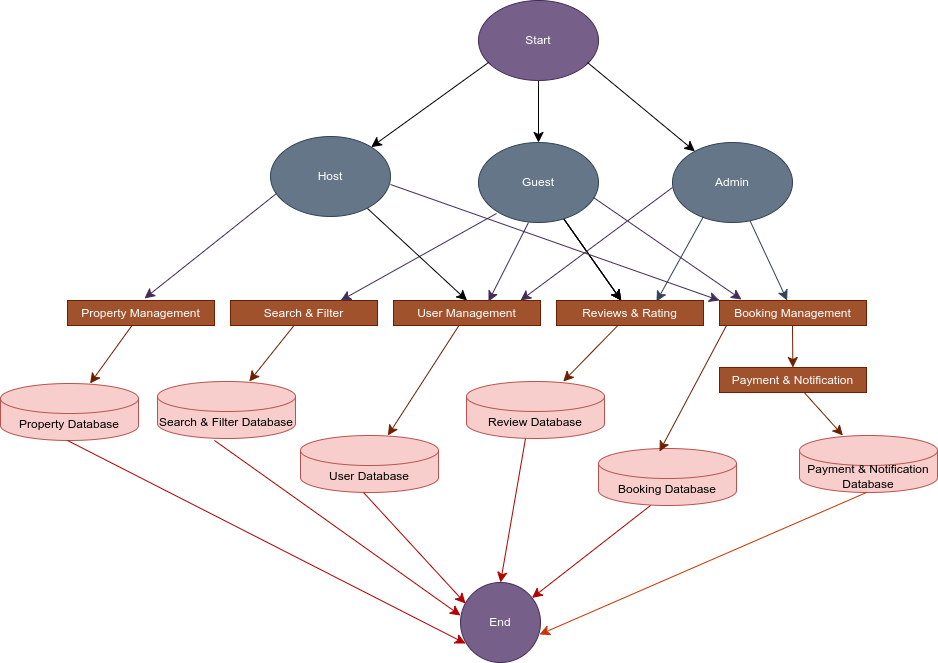

The diagram above was exported from draw.io. Its source (the exported page's mxGraphModel, read from the mxfile embedded in the PNG):
<mxGraphModel dx="1280" dy="858" grid="0" gridSize="10" guides="1" tooltips="1" connect="1" arrows="1" fold="1" page="0" pageScale="1" pageWidth="850" pageHeight="1100" math="0" shadow="0">
  <root>
    <mxCell id="0" />
    <mxCell id="1" parent="0" />
    <mxCell id="TQQsRkvl5Vt2BthPyk4W-27" value="" style="edgeStyle=none;curved=1;rounded=0;orthogonalLoop=1;jettySize=auto;html=1;fontSize=12;startSize=8;endSize=8;" edge="1" parent="1" source="TQQsRkvl5Vt2BthPyk4W-1" target="TQQsRkvl5Vt2BthPyk4W-3">
      <mxGeometry relative="1" as="geometry" />
    </mxCell>
    <mxCell id="TQQsRkvl5Vt2BthPyk4W-1" value="Start" style="ellipse;whiteSpace=wrap;html=1;fillColor=#76608a;fontColor=#ffffff;strokeColor=#432D57;" vertex="1" parent="1">
      <mxGeometry x="190" y="-4" width="120" height="80" as="geometry" />
    </mxCell>
    <mxCell id="TQQsRkvl5Vt2BthPyk4W-2" value="Host" style="ellipse;whiteSpace=wrap;html=1;fillColor=#647687;fontColor=#ffffff;strokeColor=#314354;" vertex="1" parent="1">
      <mxGeometry x="-18" y="132" width="120" height="80" as="geometry" />
    </mxCell>
    <mxCell id="TQQsRkvl5Vt2BthPyk4W-13" value="" style="edgeStyle=none;curved=1;rounded=0;orthogonalLoop=1;jettySize=auto;html=1;fontSize=12;startSize=8;endSize=8;" edge="1" parent="1" source="TQQsRkvl5Vt2BthPyk4W-3" target="TQQsRkvl5Vt2BthPyk4W-9">
      <mxGeometry relative="1" as="geometry" />
    </mxCell>
    <mxCell id="TQQsRkvl5Vt2BthPyk4W-21" value="" style="edgeStyle=none;curved=1;rounded=0;orthogonalLoop=1;jettySize=auto;html=1;fontSize=12;startSize=8;endSize=8;" edge="1" parent="1" source="TQQsRkvl5Vt2BthPyk4W-3" target="TQQsRkvl5Vt2BthPyk4W-9">
      <mxGeometry relative="1" as="geometry" />
    </mxCell>
    <mxCell id="TQQsRkvl5Vt2BthPyk4W-22" value="" style="edgeStyle=none;curved=1;rounded=0;orthogonalLoop=1;jettySize=auto;html=1;fontSize=12;startSize=8;endSize=8;" edge="1" parent="1" source="TQQsRkvl5Vt2BthPyk4W-3" target="TQQsRkvl5Vt2BthPyk4W-9">
      <mxGeometry relative="1" as="geometry" />
    </mxCell>
    <mxCell id="TQQsRkvl5Vt2BthPyk4W-3" value="Guest" style="ellipse;whiteSpace=wrap;html=1;fillColor=#647687;fontColor=#ffffff;strokeColor=#314354;" vertex="1" parent="1">
      <mxGeometry x="190" y="138" width="120" height="80" as="geometry" />
    </mxCell>
    <mxCell id="TQQsRkvl5Vt2BthPyk4W-24" value="" style="edgeStyle=none;curved=1;rounded=0;orthogonalLoop=1;jettySize=auto;html=1;fontSize=12;startSize=8;endSize=8;fillColor=#647687;strokeColor=#314354;" edge="1" parent="1" source="TQQsRkvl5Vt2BthPyk4W-4" target="TQQsRkvl5Vt2BthPyk4W-10">
      <mxGeometry relative="1" as="geometry" />
    </mxCell>
    <mxCell id="TQQsRkvl5Vt2BthPyk4W-4" value="Admin" style="ellipse;whiteSpace=wrap;html=1;fillColor=#647687;fontColor=#ffffff;strokeColor=#314354;" vertex="1" parent="1">
      <mxGeometry x="384" y="138" width="120" height="80" as="geometry" />
    </mxCell>
    <mxCell id="TQQsRkvl5Vt2BthPyk4W-39" value="" style="edgeStyle=none;curved=1;rounded=0;orthogonalLoop=1;jettySize=auto;html=1;fontSize=12;startSize=8;endSize=8;fillColor=#a0522d;strokeColor=#6D1F00;" edge="1" parent="1" source="TQQsRkvl5Vt2BthPyk4W-5" target="TQQsRkvl5Vt2BthPyk4W-33">
      <mxGeometry relative="1" as="geometry" />
    </mxCell>
    <mxCell id="TQQsRkvl5Vt2BthPyk4W-5" value="Property Management" style="rounded=0;whiteSpace=wrap;html=1;fillColor=#a0522d;fontColor=#ffffff;strokeColor=#6D1F00;" vertex="1" parent="1">
      <mxGeometry x="-221" y="296" width="147" height="25" as="geometry" />
    </mxCell>
    <mxCell id="TQQsRkvl5Vt2BthPyk4W-42" value="" style="edgeStyle=none;curved=1;rounded=0;orthogonalLoop=1;jettySize=auto;html=1;fontSize=12;startSize=8;endSize=8;fillColor=#a0522d;strokeColor=#6D1F00;" edge="1" parent="1" source="TQQsRkvl5Vt2BthPyk4W-6" target="TQQsRkvl5Vt2BthPyk4W-41">
      <mxGeometry relative="1" as="geometry" />
    </mxCell>
    <mxCell id="TQQsRkvl5Vt2BthPyk4W-6" value="Search &amp;amp; Filter" style="rounded=0;whiteSpace=wrap;html=1;fillColor=#a0522d;fontColor=#ffffff;strokeColor=#6D1F00;" vertex="1" parent="1">
      <mxGeometry x="-58" y="296" width="147" height="25" as="geometry" />
    </mxCell>
    <mxCell id="TQQsRkvl5Vt2BthPyk4W-43" value="" style="edgeStyle=none;curved=1;rounded=0;orthogonalLoop=1;jettySize=auto;html=1;fontSize=12;startSize=8;endSize=8;fillColor=#a0522d;strokeColor=#6D1F00;" edge="1" parent="1" source="TQQsRkvl5Vt2BthPyk4W-8" target="TQQsRkvl5Vt2BthPyk4W-38">
      <mxGeometry relative="1" as="geometry" />
    </mxCell>
    <mxCell id="TQQsRkvl5Vt2BthPyk4W-8" value="User Management" style="rounded=0;whiteSpace=wrap;html=1;fillColor=#a0522d;fontColor=#ffffff;strokeColor=#6D1F00;" vertex="1" parent="1">
      <mxGeometry x="105" y="296" width="147" height="25" as="geometry" />
    </mxCell>
    <mxCell id="TQQsRkvl5Vt2BthPyk4W-44" value="" style="edgeStyle=none;curved=1;rounded=0;orthogonalLoop=1;jettySize=auto;html=1;fontSize=12;startSize=8;endSize=8;fillColor=#a0522d;strokeColor=#6D1F00;" edge="1" parent="1" source="TQQsRkvl5Vt2BthPyk4W-9" target="TQQsRkvl5Vt2BthPyk4W-37">
      <mxGeometry relative="1" as="geometry" />
    </mxCell>
    <mxCell id="TQQsRkvl5Vt2BthPyk4W-9" value="Reviews &amp;amp; Rating" style="rounded=0;whiteSpace=wrap;html=1;fillColor=#a0522d;fontColor=#ffffff;strokeColor=#6D1F00;" vertex="1" parent="1">
      <mxGeometry x="268" y="296" width="147" height="25" as="geometry" />
    </mxCell>
    <mxCell id="TQQsRkvl5Vt2BthPyk4W-10" value="Booking Management" style="rounded=0;whiteSpace=wrap;html=1;fillColor=#a0522d;fontColor=#ffffff;strokeColor=#6D1F00;" vertex="1" parent="1">
      <mxGeometry x="431" y="296" width="147" height="25" as="geometry" />
    </mxCell>
    <mxCell id="TQQsRkvl5Vt2BthPyk4W-46" value="" style="edgeStyle=none;curved=1;rounded=0;orthogonalLoop=1;jettySize=auto;html=1;fontSize=12;startSize=8;endSize=8;fillColor=#a0522d;strokeColor=#6D1F00;" edge="1" parent="1" source="TQQsRkvl5Vt2BthPyk4W-11" target="TQQsRkvl5Vt2BthPyk4W-35">
      <mxGeometry relative="1" as="geometry" />
    </mxCell>
    <mxCell id="TQQsRkvl5Vt2BthPyk4W-11" value="Payment &amp;amp; Notification" style="rounded=0;whiteSpace=wrap;html=1;fillColor=#a0522d;fontColor=#ffffff;strokeColor=#6D1F00;" vertex="1" parent="1">
      <mxGeometry x="431" y="363" width="147" height="25" as="geometry" />
    </mxCell>
    <mxCell id="TQQsRkvl5Vt2BthPyk4W-14" value="" style="edgeStyle=none;curved=1;rounded=0;orthogonalLoop=1;jettySize=auto;html=1;fontSize=12;startSize=8;endSize=8;entryX=0.75;entryY=0;entryDx=0;entryDy=0;fillColor=#76608a;strokeColor=#432D57;" edge="1" parent="1" target="TQQsRkvl5Vt2BthPyk4W-6">
      <mxGeometry relative="1" as="geometry">
        <mxPoint x="208" y="209" as="sourcePoint" />
        <mxPoint x="62" y="293" as="targetPoint" />
      </mxGeometry>
    </mxCell>
    <mxCell id="TQQsRkvl5Vt2BthPyk4W-15" value="" style="edgeStyle=none;curved=1;rounded=0;orthogonalLoop=1;jettySize=auto;html=1;fontSize=12;startSize=8;endSize=8;fillColor=#76608a;strokeColor=#432D57;" edge="1" parent="1">
      <mxGeometry relative="1" as="geometry">
        <mxPoint x="-12" y="189" as="sourcePoint" />
        <mxPoint x="-144" y="294" as="targetPoint" />
      </mxGeometry>
    </mxCell>
    <mxCell id="TQQsRkvl5Vt2BthPyk4W-16" value="" style="edgeStyle=none;curved=1;rounded=0;orthogonalLoop=1;jettySize=auto;html=1;fontSize=12;startSize=8;endSize=8;entryX=0.5;entryY=0;entryDx=0;entryDy=0;" edge="1" parent="1" target="TQQsRkvl5Vt2BthPyk4W-8">
      <mxGeometry relative="1" as="geometry">
        <mxPoint x="79" y="204" as="sourcePoint" />
        <mxPoint x="137" y="286" as="targetPoint" />
      </mxGeometry>
    </mxCell>
    <mxCell id="TQQsRkvl5Vt2BthPyk4W-20" value="" style="edgeStyle=none;curved=1;rounded=0;orthogonalLoop=1;jettySize=auto;html=1;fontSize=12;startSize=8;endSize=8;entryX=0.864;entryY=0;entryDx=0;entryDy=0;entryPerimeter=0;fillColor=#76608a;strokeColor=#432D57;" edge="1" parent="1" target="TQQsRkvl5Vt2BthPyk4W-8">
      <mxGeometry relative="1" as="geometry">
        <mxPoint x="384" y="183" as="sourcePoint" />
        <mxPoint x="252" y="288" as="targetPoint" />
      </mxGeometry>
    </mxCell>
    <mxCell id="TQQsRkvl5Vt2BthPyk4W-23" value="" style="edgeStyle=none;curved=1;rounded=0;orthogonalLoop=1;jettySize=auto;html=1;fontSize=12;startSize=8;endSize=8;entryX=0.646;entryY=0.04;entryDx=0;entryDy=0;entryPerimeter=0;fillColor=#76608a;strokeColor=#432D57;" edge="1" parent="1" target="TQQsRkvl5Vt2BthPyk4W-8">
      <mxGeometry relative="1" as="geometry">
        <mxPoint x="240" y="218" as="sourcePoint" />
        <mxPoint x="84" y="305" as="targetPoint" />
      </mxGeometry>
    </mxCell>
    <mxCell id="TQQsRkvl5Vt2BthPyk4W-25" value="" style="edgeStyle=none;curved=1;rounded=0;orthogonalLoop=1;jettySize=auto;html=1;fontSize=12;startSize=8;endSize=8;fillColor=#647687;strokeColor=#314354;" edge="1" parent="1">
      <mxGeometry relative="1" as="geometry">
        <mxPoint x="415" y="212" as="sourcePoint" />
        <mxPoint x="368" y="297" as="targetPoint" />
      </mxGeometry>
    </mxCell>
    <mxCell id="TQQsRkvl5Vt2BthPyk4W-26" value="" style="edgeStyle=none;curved=1;rounded=0;orthogonalLoop=1;jettySize=auto;html=1;fontSize=12;startSize=8;endSize=8;fillColor=#76608a;strokeColor=#432D57;" edge="1" parent="1">
      <mxGeometry relative="1" as="geometry">
        <mxPoint x="305" y="193" as="sourcePoint" />
        <mxPoint x="453" y="295" as="targetPoint" />
      </mxGeometry>
    </mxCell>
    <mxCell id="TQQsRkvl5Vt2BthPyk4W-28" value="" style="edgeStyle=none;curved=1;rounded=0;orthogonalLoop=1;jettySize=auto;html=1;fontSize=12;startSize=8;endSize=8;" edge="1" parent="1" target="TQQsRkvl5Vt2BthPyk4W-2">
      <mxGeometry relative="1" as="geometry">
        <mxPoint x="200" y="58" as="sourcePoint" />
        <mxPoint x="200" y="120" as="targetPoint" />
      </mxGeometry>
    </mxCell>
    <mxCell id="TQQsRkvl5Vt2BthPyk4W-29" value="" style="edgeStyle=none;curved=1;rounded=0;orthogonalLoop=1;jettySize=auto;html=1;fontSize=12;startSize=8;endSize=8;" edge="1" parent="1" target="TQQsRkvl5Vt2BthPyk4W-4">
      <mxGeometry relative="1" as="geometry">
        <mxPoint x="299" y="58" as="sourcePoint" />
        <mxPoint x="299" y="120" as="targetPoint" />
      </mxGeometry>
    </mxCell>
    <mxCell id="TQQsRkvl5Vt2BthPyk4W-30" value="" style="edgeStyle=none;curved=1;rounded=0;orthogonalLoop=1;jettySize=auto;html=1;fontSize=12;startSize=8;endSize=8;entryX=0;entryY=0;entryDx=0;entryDy=0;fillColor=#76608a;strokeColor=#432D57;" edge="1" parent="1" target="TQQsRkvl5Vt2BthPyk4W-10">
      <mxGeometry relative="1" as="geometry">
        <mxPoint x="102" y="180" as="sourcePoint" />
        <mxPoint x="202" y="272" as="targetPoint" />
      </mxGeometry>
    </mxCell>
    <mxCell id="TQQsRkvl5Vt2BthPyk4W-32" value="" style="edgeStyle=none;curved=1;rounded=0;orthogonalLoop=1;jettySize=auto;html=1;fontSize=12;startSize=8;endSize=8;fillColor=#a0522d;strokeColor=#6D1F00;" edge="1" parent="1" target="TQQsRkvl5Vt2BthPyk4W-11">
      <mxGeometry relative="1" as="geometry">
        <mxPoint x="504" y="321" as="sourcePoint" />
        <mxPoint x="541" y="401" as="targetPoint" />
      </mxGeometry>
    </mxCell>
    <mxCell id="TQQsRkvl5Vt2BthPyk4W-33" value="Property Database" style="shape=cylinder3;whiteSpace=wrap;html=1;boundedLbl=1;backgroundOutline=1;size=15;fillColor=#f8cecc;strokeColor=#b85450;" vertex="1" parent="1">
      <mxGeometry x="-288" y="379" width="138" height="57" as="geometry" />
    </mxCell>
    <mxCell id="TQQsRkvl5Vt2BthPyk4W-35" value="Payment &amp;amp; Notification Database" style="shape=cylinder3;whiteSpace=wrap;html=1;boundedLbl=1;backgroundOutline=1;size=15;fillColor=#f8cecc;strokeColor=#b85450;" vertex="1" parent="1">
      <mxGeometry x="511" y="431" width="138" height="57" as="geometry" />
    </mxCell>
    <mxCell id="TQQsRkvl5Vt2BthPyk4W-36" value="Booking Database" style="shape=cylinder3;whiteSpace=wrap;html=1;boundedLbl=1;backgroundOutline=1;size=15;fillColor=#f8cecc;strokeColor=#b85450;" vertex="1" parent="1">
      <mxGeometry x="310" y="444" width="138" height="57" as="geometry" />
    </mxCell>
    <mxCell id="TQQsRkvl5Vt2BthPyk4W-37" value="Review Database" style="shape=cylinder3;whiteSpace=wrap;html=1;boundedLbl=1;backgroundOutline=1;size=15;fillColor=#f8cecc;strokeColor=#b85450;" vertex="1" parent="1">
      <mxGeometry x="178" y="377" width="138" height="57" as="geometry" />
    </mxCell>
    <mxCell id="TQQsRkvl5Vt2BthPyk4W-38" value="User Database" style="shape=cylinder3;whiteSpace=wrap;html=1;boundedLbl=1;backgroundOutline=1;size=15;fillColor=#f8cecc;strokeColor=#b85450;" vertex="1" parent="1">
      <mxGeometry x="12" y="431" width="138" height="57" as="geometry" />
    </mxCell>
    <mxCell id="TQQsRkvl5Vt2BthPyk4W-41" value="Search &amp;amp; Filter Database" style="shape=cylinder3;whiteSpace=wrap;html=1;boundedLbl=1;backgroundOutline=1;size=15;fillColor=#f8cecc;strokeColor=#b85450;" vertex="1" parent="1">
      <mxGeometry x="-131" y="377" width="138" height="57" as="geometry" />
    </mxCell>
    <mxCell id="TQQsRkvl5Vt2BthPyk4W-45" value="" style="edgeStyle=none;curved=1;rounded=0;orthogonalLoop=1;jettySize=auto;html=1;fontSize=12;startSize=8;endSize=8;entryX=0.442;entryY=0.053;entryDx=0;entryDy=0;entryPerimeter=0;fillColor=#a0522d;strokeColor=#6D1F00;" edge="1" parent="1" target="TQQsRkvl5Vt2BthPyk4W-36">
      <mxGeometry relative="1" as="geometry">
        <mxPoint x="438" y="321" as="sourcePoint" />
        <mxPoint x="384" y="377" as="targetPoint" />
      </mxGeometry>
    </mxCell>
    <mxCell id="TQQsRkvl5Vt2BthPyk4W-47" value="End" style="ellipse;whiteSpace=wrap;html=1;aspect=fixed;fillColor=#76608a;fontColor=#ffffff;strokeColor=#432D57;" vertex="1" parent="1">
      <mxGeometry x="172" y="578" width="80" height="80" as="geometry" />
    </mxCell>
    <mxCell id="TQQsRkvl5Vt2BthPyk4W-50" value="" style="edgeStyle=none;curved=1;rounded=0;orthogonalLoop=1;jettySize=auto;html=1;fontSize=12;startSize=8;endSize=8;entryX=0.063;entryY=0.263;entryDx=0;entryDy=0;entryPerimeter=0;fillColor=#e51400;strokeColor=#B20000;" edge="1" parent="1" target="TQQsRkvl5Vt2BthPyk4W-47">
      <mxGeometry relative="1" as="geometry">
        <mxPoint x="75" y="488" as="sourcePoint" />
        <mxPoint x="113" y="531" as="targetPoint" />
      </mxGeometry>
    </mxCell>
    <mxCell id="TQQsRkvl5Vt2BthPyk4W-51" value="" style="edgeStyle=none;curved=1;rounded=0;orthogonalLoop=1;jettySize=auto;html=1;fontSize=12;startSize=8;endSize=8;entryX=0.5;entryY=0;entryDx=0;entryDy=0;fillColor=#e51400;strokeColor=#B20000;" edge="1" parent="1" target="TQQsRkvl5Vt2BthPyk4W-47">
      <mxGeometry relative="1" as="geometry">
        <mxPoint x="237" y="434" as="sourcePoint" />
        <mxPoint x="192" y="490" as="targetPoint" />
      </mxGeometry>
    </mxCell>
    <mxCell id="TQQsRkvl5Vt2BthPyk4W-52" value="" style="edgeStyle=none;curved=1;rounded=0;orthogonalLoop=1;jettySize=auto;html=1;fontSize=12;startSize=8;endSize=8;fillColor=#e51400;strokeColor=#B20000;" edge="1" parent="1" target="TQQsRkvl5Vt2BthPyk4W-47">
      <mxGeometry relative="1" as="geometry">
        <mxPoint x="362" y="501" as="sourcePoint" />
        <mxPoint x="295" y="627" as="targetPoint" />
      </mxGeometry>
    </mxCell>
    <mxCell id="TQQsRkvl5Vt2BthPyk4W-53" value="" style="edgeStyle=none;curved=1;rounded=0;orthogonalLoop=1;jettySize=auto;html=1;fontSize=12;startSize=8;endSize=8;entryX=0;entryY=0.413;entryDx=0;entryDy=0;entryPerimeter=0;fillColor=#e51400;strokeColor=#B20000;" edge="1" parent="1" target="TQQsRkvl5Vt2BthPyk4W-47">
      <mxGeometry relative="1" as="geometry">
        <mxPoint x="-74" y="436" as="sourcePoint" />
        <mxPoint x="34" y="520" as="targetPoint" />
      </mxGeometry>
    </mxCell>
    <mxCell id="TQQsRkvl5Vt2BthPyk4W-54" value="" style="edgeStyle=none;curved=1;rounded=0;orthogonalLoop=1;jettySize=auto;html=1;fontSize=12;startSize=8;endSize=8;entryX=0.063;entryY=0.763;entryDx=0;entryDy=0;entryPerimeter=0;fillColor=#e51400;strokeColor=#B20000;" edge="1" parent="1" target="TQQsRkvl5Vt2BthPyk4W-47">
      <mxGeometry relative="1" as="geometry">
        <mxPoint x="-221" y="436" as="sourcePoint" />
        <mxPoint x="31" y="584" as="targetPoint" />
      </mxGeometry>
    </mxCell>
    <mxCell id="TQQsRkvl5Vt2BthPyk4W-56" value="" style="edgeStyle=none;curved=1;rounded=0;orthogonalLoop=1;jettySize=auto;html=1;fontSize=12;startSize=8;endSize=8;entryX=0.988;entryY=0.65;entryDx=0;entryDy=0;entryPerimeter=0;fillColor=#fa6800;strokeColor=#C73500;" edge="1" parent="1" target="TQQsRkvl5Vt2BthPyk4W-47">
      <mxGeometry relative="1" as="geometry">
        <mxPoint x="578" y="488" as="sourcePoint" />
        <mxPoint x="524" y="544" as="targetPoint" />
      </mxGeometry>
    </mxCell>
  </root>
</mxGraphModel>